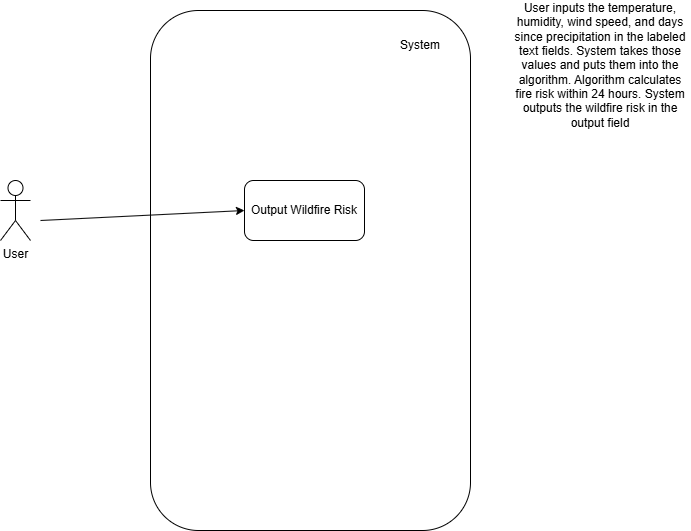

The diagram above was exported from draw.io. Its source (the exported page's mxGraphModel, read from the mxfile embedded in the PNG):
<mxGraphModel dx="1030" dy="596" grid="1" gridSize="10" guides="1" tooltips="1" connect="1" arrows="1" fold="1" page="1" pageScale="1" pageWidth="827" pageHeight="1169" math="0" shadow="0">
  <root>
    <mxCell id="0" />
    <mxCell id="1" parent="0" />
    <mxCell id="fXD63kpwi0bUHCzM4tqH-1" parent="1" style="rounded=1;whiteSpace=wrap;html=1;" value="" vertex="1">
      <mxGeometry height="520" width="320" x="260" y="70" as="geometry" />
    </mxCell>
    <mxCell id="fXD63kpwi0bUHCzM4tqH-2" parent="1" style="shape=umlActor;verticalLabelPosition=bottom;verticalAlign=top;html=1;outlineConnect=0;" value="User" vertex="1">
      <mxGeometry height="60" width="30" x="110" y="240" as="geometry" />
    </mxCell>
    <mxCell id="fXD63kpwi0bUHCzM4tqH-3" parent="1" style="rounded=1;whiteSpace=wrap;html=1;roundedPerimeter=1;" value="Output Wildfire Risk" vertex="1">
      <mxGeometry height="60" width="120" x="354" y="240" as="geometry" />
    </mxCell>
    <mxCell id="fXD63kpwi0bUHCzM4tqH-4" parent="1" style="text;html=1;whiteSpace=wrap;strokeColor=none;fillColor=none;align=center;verticalAlign=middle;rounded=0;" value="System" vertex="1">
      <mxGeometry height="30" width="60" x="500" y="90" as="geometry" />
    </mxCell>
    <mxCell id="fXD63kpwi0bUHCzM4tqH-5" edge="1" parent="1" style="endArrow=classic;html=1;rounded=0;entryX=0;entryY=0.5;entryDx=0;entryDy=0;" target="fXD63kpwi0bUHCzM4tqH-3" value="">
      <mxGeometry height="50" relative="1" width="50" as="geometry">
        <mxPoint x="150" y="280" as="sourcePoint" />
        <mxPoint x="530" y="300" as="targetPoint" />
      </mxGeometry>
    </mxCell>
    <mxCell id="fXD63kpwi0bUHCzM4tqH-6" parent="1" style="text;html=1;whiteSpace=wrap;strokeColor=none;fillColor=none;align=center;verticalAlign=middle;rounded=0;" value="User inputs the temperature, humidity, wind speed, and days since precipitation in the labeled text fields. System takes those values and puts them into the algorithm. Algorithm calculates fire risk within 24 hours. System outputs the wildfire risk in the output field" vertex="1">
      <mxGeometry height="30" width="180" x="620" y="110" as="geometry" />
    </mxCell>
  </root>
</mxGraphModel>